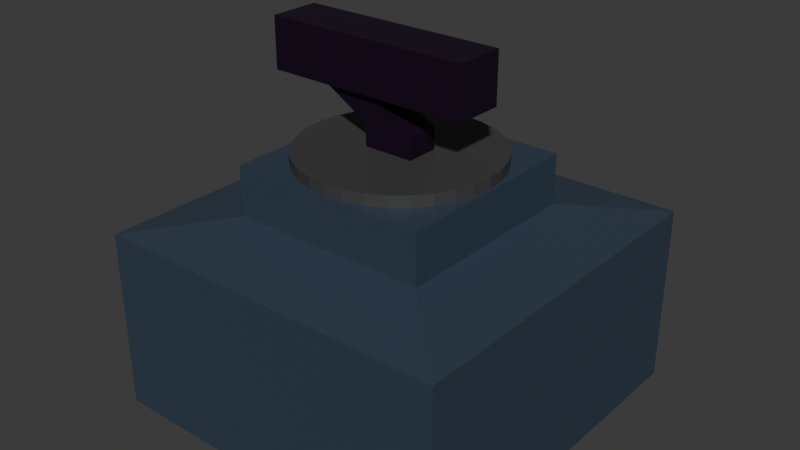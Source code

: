 # Source: boomber.blend  (saved by Blender 4.5.90; exported with 4.5.12 LTS)
import bpy
from mathutils import Matrix  # noqa: F401  (used for matrix-valued properties, if any)

bpy.ops.wm.read_factory_settings(use_empty=True)
scene = bpy.context.scene
scene.name = 'Scene'

# ---- collections
col_collection_up = bpy.data.collections.new('Collection Up'); scene.collection.children.link(col_collection_up)
col_collection_down = bpy.data.collections.new('Collection Down'); scene.collection.children.link(col_collection_down)

# ---- materials (node trees are filled in below, after node groups)
mat_material_002 = bpy.data.materials.new('Material.002')
mat_material_003 = bpy.data.materials.new('Material.003')
mat_material_001 = bpy.data.materials.new('Material.001')

# ---- material node trees
mat_material_002.use_nodes = True; mat_material_002.node_tree.nodes.clear()
_N = mat_material_002.node_tree.nodes; _L = mat_material_002.node_tree.links
n0 = _N.new('ShaderNodeBsdfPrincipled'); n0.name = 'Principled BSDF'; n0.location = (-200, 100)
n0.inputs[0].default_value = (0.05215, 0.05215, 0.05215, 1.0)
n1 = _N.new('ShaderNodeOutputMaterial'); n1.name = 'Material Output'; n1.location = (200, 100)
_L.new(n0.outputs[0], n1.inputs[0])
n1.is_active_output = True
mat_material_003.use_nodes = True; mat_material_003.node_tree.nodes.clear()
_N = mat_material_003.node_tree.nodes; _L = mat_material_003.node_tree.links
n0 = _N.new('ShaderNodeBsdfPrincipled'); n0.name = 'Principled BSDF'; n0.location = (-200, 100)
n0.inputs[0].default_value = (0.007416, 0.0, 0.01233, 1.0)
n1 = _N.new('ShaderNodeOutputMaterial'); n1.name = 'Material Output'; n1.location = (200, 100)
_L.new(n0.outputs[0], n1.inputs[0])
n1.is_active_output = True
mat_material_001.use_nodes = True; mat_material_001.node_tree.nodes.clear()
_N = mat_material_001.node_tree.nodes; _L = mat_material_001.node_tree.links
n0 = _N.new('ShaderNodeBsdfPrincipled'); n0.name = 'Principled BSDF'; n0.location = (-200, 100)
n0.inputs[0].default_value = (0.03299, 0.05338, 0.08163, 1.0)
n1 = _N.new('ShaderNodeOutputMaterial'); n1.name = 'Material Output'; n1.location = (200, 100)
_L.new(n0.outputs[0], n1.inputs[0])
n1.is_active_output = True

# ---- world
world_world = bpy.data.worlds.new('World'); scene.world = world_world
world_world.use_nodes = True; world_world.node_tree.nodes.clear()
_N = world_world.node_tree.nodes; _L = world_world.node_tree.links
n0 = _N.new('ShaderNodeOutputWorld'); n0.name = 'World Output'; n0.location = (200, 100)
n1 = _N.new('ShaderNodeBackground'); n1.name = 'Background'; n1.location = (-200, 100)
n1.inputs[0].default_value = (0.05088, 0.05088, 0.05088, 1.0)
_L.new(n1.outputs[0], n0.inputs[0])
n0.is_active_output = True
world_world.color = (0.05088, 0.05088, 0.05088)
world_world.sun_shadow_jitter_overblur = 0.0

# ---- meshes
me_cylinder = bpy.data.meshes.new('Cylinder')
me_cylinder.from_pydata([(0.0, 0.54, -0.35), (0.0, 0.54, 0.35), (0.1053, 0.5296, -0.35), (0.1053, 0.5296, 0.35), (0.2066, 0.4989, -0.35), (0.2066, 0.4989, 0.35), (0.3, 0.449, -0.35), (0.3, 0.449, 0.35), (0.3818, 0.3818, -0.35), (0.3818, 0.3818, 0.35), (0.449, 0.3, -0.35), (0.449, 0.3, 0.35), (0.4989, 0.2066, -0.35), (0.4989, 0.2066, 0.35), (0.5296, 0.1053, -0.35), (0.5296, 0.1053, 0.35), (0.54, 0.0, -0.35), (0.54, 0.0, 0.35), (0.5296, -0.1053, -0.35), (0.5296, -0.1053, 0.35), (0.4989, -0.2066, -0.35), (0.4989, -0.2066, 0.35), (0.449, -0.3, -0.35), (0.449, -0.3, 0.35), (0.3818, -0.3818, -0.35), (0.3818, -0.3818, 0.35), (0.3, -0.449, -0.35), (0.3, -0.449, 0.35), (0.2066, -0.4989, -0.35), (0.2066, -0.4989, 0.35), (0.1053, -0.5296, -0.35), (0.1053, -0.5296, 0.35), (0.0, -0.54, -0.35), (0.0, -0.54, 0.35), (-0.1053, -0.5296, -0.35), (-0.1053, -0.5296, 0.35), (-0.2066, -0.4989, -0.35), (-0.2066, -0.4989, 0.35), (-0.3, -0.449, -0.35), (-0.3, -0.449, 0.35), (-0.3818, -0.3818, -0.35), (-0.3818, -0.3818, 0.35), (-0.449, -0.3, -0.35), (-0.449, -0.3, 0.35), (-0.4989, -0.2066, -0.35), (-0.4989, -0.2066, 0.35), (-0.5296, -0.1053, -0.35), (-0.5296, -0.1053, 0.35), (-0.54, 0.0, -0.35), (-0.54, 0.0, 0.35), (-0.5296, 0.1053, -0.35), (-0.5296, 0.1053, 0.35), (-0.4989, 0.2066, -0.35), (-0.4989, 0.2066, 0.35), (-0.449, 0.3, -0.35), (-0.449, 0.3, 0.35), (-0.3818, 0.3818, -0.35), (-0.3818, 0.3818, 0.35), (-0.3, 0.449, -0.35), (-0.3, 0.449, 0.35), (-0.2066, 0.4989, -0.35), (-0.2066, 0.4989, 0.35), (-0.1053, 0.5296, -0.35), (-0.1053, 0.5296, 0.35)], [], [(0, 1, 3, 2), (2, 3, 5, 4), (4, 5, 7, 6), (6, 7, 9, 8), (8, 9, 11, 10), (10, 11, 13, 12), (12, 13, 15, 14), (14, 15, 17, 16), (16, 17, 19, 18), (18, 19, 21, 20), (20, 21, 23, 22), (22, 23, 25, 24), (24, 25, 27, 26), (26, 27, 29, 28), (28, 29, 31, 30), (30, 31, 33, 32), (32, 33, 35, 34), (34, 35, 37, 36), (36, 37, 39, 38), (38, 39, 41, 40), (40, 41, 43, 42), (42, 43, 45, 44), (44, 45, 47, 46), (46, 47, 49, 48), (48, 49, 51, 50), (50, 51, 53, 52), (52, 53, 55, 54), (54, 55, 57, 56), (56, 57, 59, 58), (58, 59, 61, 60), (3, 1, 63, 61, 59, 57, 55, 53, 51, 49, 47, 45, 43, 41, 39, 37, 35, 33, 31, 29, 27, 25, 23, 21, 19, 17, 15, 13, 11, 9, 7, 5), (60, 61, 63, 62), (62, 63, 1, 0), (0, 2, 4, 6, 8, 10, 12, 14, 16, 18, 20, 22, 24, 26, 28, 30, 32, 34, 36, 38, 40, 42, 44, 46, 48, 50, 52, 54, 56, 58, 60, 62)])
_uv = me_cylinder.uv_layers.new(name='UVMap')
_uv.uv.foreach_set('vector', [1.0, 0.5, 1.0, 1.0, 0.9688, 1.0, 0.9688, 0.5, 0.9688, 0.5, 0.9688, 1.0, 0.9375, 1.0, 0.9375, 0.5, 0.9375, 0.5, 0.9375, 1.0, 0.9062, 1.0, 0.9062, 0.5, 0.9062, 0.5, 0.9062, 1.0, 0.875, 1.0, 0.875, 0.5, 0.875, 0.5, 0.875, 1.0, 0.8438, 1.0, 0.8438, 0.5, 0.8438, 0.5, 0.8438, 1.0, 0.8125, 1.0, 0.8125, 0.5, 0.8125, 0.5, 0.8125, 1.0, 0.7812, 1.0, 0.7812, 0.5, 0.7812, 0.5, 0.7812, 1.0, 0.75, 1.0, 0.75, 0.5, 0.75, 0.5, 0.75, 1.0, 0.7188, 1.0, 0.7188, 0.5, 0.7188, 0.5, 0.7188, 1.0, 0.6875, 1.0, 0.6875, 0.5, 0.6875, 0.5, 0.6875, 1.0, 0.6562, 1.0, 0.6562, 0.5, 0.6562, 0.5, 0.6562, 1.0, 0.625, 1.0, 0.625, 0.5, 0.625, 0.5, 0.625, 1.0, 0.5938, 1.0, 0.5938, 0.5, 0.5938, 0.5, 0.5938, 1.0, 0.5625, 1.0, 0.5625, 0.5, 0.5625, 0.5, 0.5625, 1.0, 0.5312, 1.0, 0.5312, 0.5, 0.5312, 0.5, 0.5312, 1.0, 0.5, 1.0, 0.5, 0.5, 0.5, 0.5, 0.5, 1.0, 0.4688, 1.0, 0.4688, 0.5, 0.4688, 0.5, 0.4688, 1.0, 0.4375, 1.0, 0.4375, 0.5, 0.4375, 0.5, 0.4375, 1.0, 0.4062, 1.0, 0.4062, 0.5, 0.4062, 0.5, 0.4062, 1.0, 0.375, 1.0, 0.375, 0.5, 0.375, 0.5, 0.375, 1.0, 0.3438, 1.0, 0.3438, 0.5, 0.3438, 0.5, 0.3438, 1.0, 0.3125, 1.0, 0.3125, 0.5, 0.3125, 0.5, 0.3125, 1.0, 0.2812, 1.0, 0.2812, 0.5, 0.2812, 0.5, 0.2812, 1.0, 0.25, 1.0, 0.25, 0.5, 0.25, 0.5, 0.25, 1.0, 0.2188, 1.0, 0.2188, 0.5, 0.2188, 0.5, 0.2188, 1.0, 0.1875, 1.0, 0.1875, 0.5, 0.1875, 0.5, 0.1875, 1.0, 0.1562, 1.0, 0.1562, 0.5, 0.1562, 0.5, 0.1562, 1.0, 0.125, 1.0, 0.125, 0.5, 0.125, 0.5, 0.125, 1.0, 0.09375, 1.0, 0.09375, 0.5, 0.09375, 0.5, 0.09375, 1.0, 0.0625, 1.0, 0.0625, 0.5, 0.2968, 0.4854, 0.25, 0.49, 0.2032, 0.4854, 0.1582, 0.4717, 0.1167, 0.4496, 0.08029, 0.4197, 0.05045, 0.3833, 0.02827, 0.3418, 0.01461, 0.2968, 0.01, 0.25, 0.01461, 0.2032, 0.02827, 0.1582, 0.05045, 0.1167, 0.08029, 0.08029, 0.1167, 0.05045, 0.1582, 0.02827, 0.2032, 0.01461, 0.25, 0.01, 0.2968, 0.01461, 0.3418, 0.02827, 0.3833, 0.05045, 0.4197, 0.08029, 0.4496, 0.1167, 0.4717, 0.1582, 0.4854, 0.2032, 0.49, 0.25, 0.4854, 0.2968, 0.4717, 0.3418, 0.4496, 0.3833, 0.4197, 0.4197, 0.3833, 0.4496, 0.3418, 0.4717, 0.0625, 0.5, 0.0625, 1.0, 0.03125, 1.0, 0.03125, 0.5, 0.03125, 0.5, 0.03125, 1.0, 0.0, 1.0, 0.0, 0.5, 0.75, 0.49, 0.7968, 0.4854, 0.8418, 0.4717, 0.8833, 0.4496, 0.9197, 0.4197, 0.9496, 0.3833, 0.9717, 0.3418, 0.9854, 0.2968, 0.99, 0.25, 0.9854, 0.2032, 0.9717, 0.1582, 0.9496, 0.1167, 0.9197, 0.08029, 0.8833, 0.05045, 0.8418, 0.02827, 0.7968, 0.01461, 0.75, 0.01, 0.7032, 0.01461, 0.6582, 0.02827, 0.6167, 0.05045, 0.5803, 0.08029, 0.5504, 0.1167, 0.5283, 0.1582, 0.5146, 0.2032, 0.51, 0.25, 0.5146, 0.2968, 0.5283, 0.3418, 0.5504, 0.3833, 0.5803, 0.4197, 0.6167, 0.4496, 0.6582, 0.4717, 0.7032, 0.4854])
me_cylinder.materials.append(mat_material_002)
me_cylinder.update()
me_cube_001 = bpy.data.meshes.new('Cube.001')
me_cube_001.from_pydata([(-0.14, -0.09116, -0.14), (-0.14, -0.09116, 0.14), (-0.14, 0.09116, -0.14), (-0.14, 0.09116, 0.14), (0.14, -0.09116, -0.14), (0.14, -0.09116, 0.14), (0.14, 0.09116, -0.14), (0.14, 0.09116, 0.14), (-0.4368, -0.09116, 0.3181), (-0.4368, 0.09116, 0.3181), (-0.1568, -0.09116, 0.3181), (-0.1568, 0.09116, 0.3181), (-0.6858, -0.14, 0.3055), (-0.6858, -0.14, 0.5855), (-0.6858, 0.14, 0.3055), (-0.6858, 0.14, 0.5855), (0.4615, -0.14, 0.3055), (0.4615, -0.14, 0.5855), (0.4615, 0.14, 0.3055), (0.4615, 0.14, 0.5855)], [], [(0, 2, 3, 1), (2, 6, 7, 3), (6, 4, 5, 7), (4, 0, 1, 5), (2, 0, 4, 6), (7, 5, 10, 11), (1, 3, 9, 8), (5, 1, 8, 10), (3, 7, 11, 9), (12, 13, 15, 14), (14, 15, 19, 18), (18, 19, 17, 16), (16, 17, 13, 12), (14, 18, 16, 12), (19, 15, 13, 17)])
_uv = me_cube_001.uv_layers.new(name='UVMap')
_uv.uv.foreach_set('vector', [0.375, 0.0, 0.375, 0.25, 0.625, 0.25, 0.625, 0.0, 0.375, 0.25, 0.375, 0.5, 0.625, 0.5, 0.625, 0.25, 0.375, 0.5, 0.375, 0.75, 0.625, 0.75, 0.625, 0.5, 0.375, 0.75, 0.375, 1.0, 0.625, 1.0, 0.625, 0.75, 0.125, 0.5, 0.125, 0.75, 0.375, 0.75, 0.375, 0.5, 0.625, 0.5, 0.625, 0.75, 0.625, 0.75, 0.625, 0.5, 0.625, 0.0, 0.625, 0.25, 0.625, 0.25, 0.625, 0.0, 0.625, 0.75, 0.625, 1.0, 0.625, 1.0, 0.625, 0.75, 0.625, 0.25, 0.625, 0.5, 0.625, 0.5, 0.625, 0.25, 0.375, 0.0, 0.625, 0.0, 0.625, 0.25, 0.375, 0.25, 0.375, 0.25, 0.625, 0.25, 0.625, 0.5, 0.375, 0.5, 0.375, 0.5, 0.625, 0.5, 0.625, 0.75, 0.375, 0.75, 0.375, 0.75, 0.625, 0.75, 0.625, 1.0, 0.375, 1.0, 0.125, 0.5, 0.375, 0.5, 0.375, 0.75, 0.125, 0.75, 0.625, 0.5, 0.875, 0.5, 0.875, 0.75, 0.625, 0.75])
me_cube_001.materials.append(mat_material_003)
me_cube_001.update()
me_cube = bpy.data.meshes.new('Cube')
me_cube.from_pydata([(0.5511, 0.5511, 0.3492), (1.0, 1.0, -1.0), (0.5511, -0.5511, 0.3492), (1.0, -1.0, -1.0), (-0.5511, 0.5511, 0.3492), (-1.0, 1.0, -1.0), (-0.5511, -0.5511, 0.3492), (-1.0, -1.0, -1.0), (1.0, 1.0, 0.0), (-1.0, -1.0, 0.0), (1.0, -1.0, 0.0), (-1.0, 1.0, 0.0), (-0.5511, -0.5511, 0.07369), (0.5511, 0.5511, 0.07369), (0.5511, -0.5511, 0.07369), (-0.5511, 0.5511, 0.07369)], [], [(0, 4, 6, 2), (14, 2, 6, 12), (12, 6, 4, 15), (5, 1, 3, 7), (13, 0, 2, 14), (15, 4, 0, 13), (5, 11, 8, 1), (1, 8, 10, 3), (7, 9, 11, 5), (3, 10, 9, 7), (11, 15, 13, 8), (8, 13, 14, 10), (9, 12, 15, 11), (10, 14, 12, 9)])
_uv = me_cube.uv_layers.new(name='UVMap')
_uv.uv.foreach_set('vector', [0.625, 0.5, 0.875, 0.5, 0.875, 0.75, 0.625, 0.75, 0.5625, 0.75, 0.625, 0.75, 0.625, 1.0, 0.5625, 1.0, 0.5625, 0.0, 0.625, 0.0, 0.625, 0.25, 0.5625, 0.25, 0.125, 0.5, 0.375, 0.5, 0.375, 0.75, 0.125, 0.75, 0.5625, 0.5, 0.625, 0.5, 0.625, 0.75, 0.5625, 0.75, 0.5625, 0.25, 0.625, 0.25, 0.625, 0.5, 0.5625, 0.5, 0.375, 0.25, 0.5, 0.25, 0.5, 0.5, 0.375, 0.5, 0.375, 0.5, 0.5, 0.5, 0.5, 0.75, 0.375, 0.75, 0.375, 0.0, 0.5, 0.0, 0.5, 0.25, 0.375, 0.25, 0.375, 0.75, 0.5, 0.75, 0.5, 1.0, 0.375, 1.0, 0.5, 0.25, 0.5625, 0.25, 0.5625, 0.5, 0.5, 0.5, 0.5, 0.5, 0.5625, 0.5, 0.5625, 0.75, 0.5, 0.75, 0.5, 0.0, 0.5625, 0.0, 0.5625, 0.25, 0.5, 0.25, 0.5, 0.75, 0.5625, 0.75, 0.5625, 1.0, 0.5, 1.0])
me_cube.materials.append(mat_material_001)
me_cube.use_mirror_vertex_groups = False
me_cube.update()
arm_armature = bpy.data.armatures.new('Armature')  # bones are not reproduced

# ---- objects
ob_cylinder = bpy.data.objects.new('Cylinder', me_cylinder)
ob_cube_001 = bpy.data.objects.new('Cube.001', me_cube_001)
ob_armature = bpy.data.objects.new('Armature', arm_armature)
ob_cube = bpy.data.objects.new('Cube', me_cube)

# ---- transforms, parenting, visibility, modifiers, constraints
ob_cylinder.location = (0.0, 0.0, 0.9534)
ob_cube_001.parent = ob_armature
ob_cube_001.location = (0.0, 0.0, 1.283)
_vg = ob_cube_001.vertex_groups.new(name='Bone')
for _i, _w in zip([12, 13, 14, 15, 16, 17, 18, 19], [0.9998, 0.9868, 0.9995, 1.0, 0.9999, 1.0, 1.0, 1.0]): _vg.add([_i], _w, 'REPLACE')
_m = ob_cube_001.modifiers.new('Armature', 'ARMATURE')
_m.object = ob_armature
ob_armature.location = (0.0, 0.0, 0.0)
ob_armature.show_in_front = True
ob_cube.location = (0.0, 0.0, 0.8934)
ob_cube.lock_rotations_4d = False
ob_cube.empty_display_type = 'ARROWS'
ob_cube.lineart.crease_threshold = 0.0

# ---- collection membership
col_collection_up.objects.link(ob_cylinder)
col_collection_up.objects.link(ob_cube_001)
col_collection_up.objects.link(ob_armature)
col_collection_down.objects.link(ob_cube)

# ---- scene / render settings (as saved in the file)
scene.frame_start = 0; scene.frame_end = 18; scene.frame_set(0)
scene.render.engine = 'BLENDER_EEVEE_NEXT'
bpy.context.view_layer.update()

# ---- added for rendering (the .blend has no active camera and no usable light): camera, sun
cam_auto = bpy.data.cameras.new('AutoCamera')
cam_auto.lens = 50.0
cam_auto.sensor_width = 36.0
cam_auto.clip_end = 1000.0
ob_auto_camera = bpy.data.objects.new('AutoCamera', cam_auto)
scene.collection.objects.link(ob_auto_camera)
ob_auto_camera.location = (3.19205, -3.83047, 3.43476)
ob_auto_camera.rotation_euler = (1.09748, -7.21219e-08, 0.694738)
scene.camera = ob_auto_camera
light_auto_sun = bpy.data.lights.new('AutoSun', 'SUN')
light_auto_sun.energy = 3.0
light_auto_sun.angle = 0.0523599
ob_auto_sun = bpy.data.objects.new('AutoSun', light_auto_sun)
scene.collection.objects.link(ob_auto_sun)
ob_auto_sun.rotation_euler = (0.872665, 0.174533, 0.523599)
bpy.context.view_layer.update()

